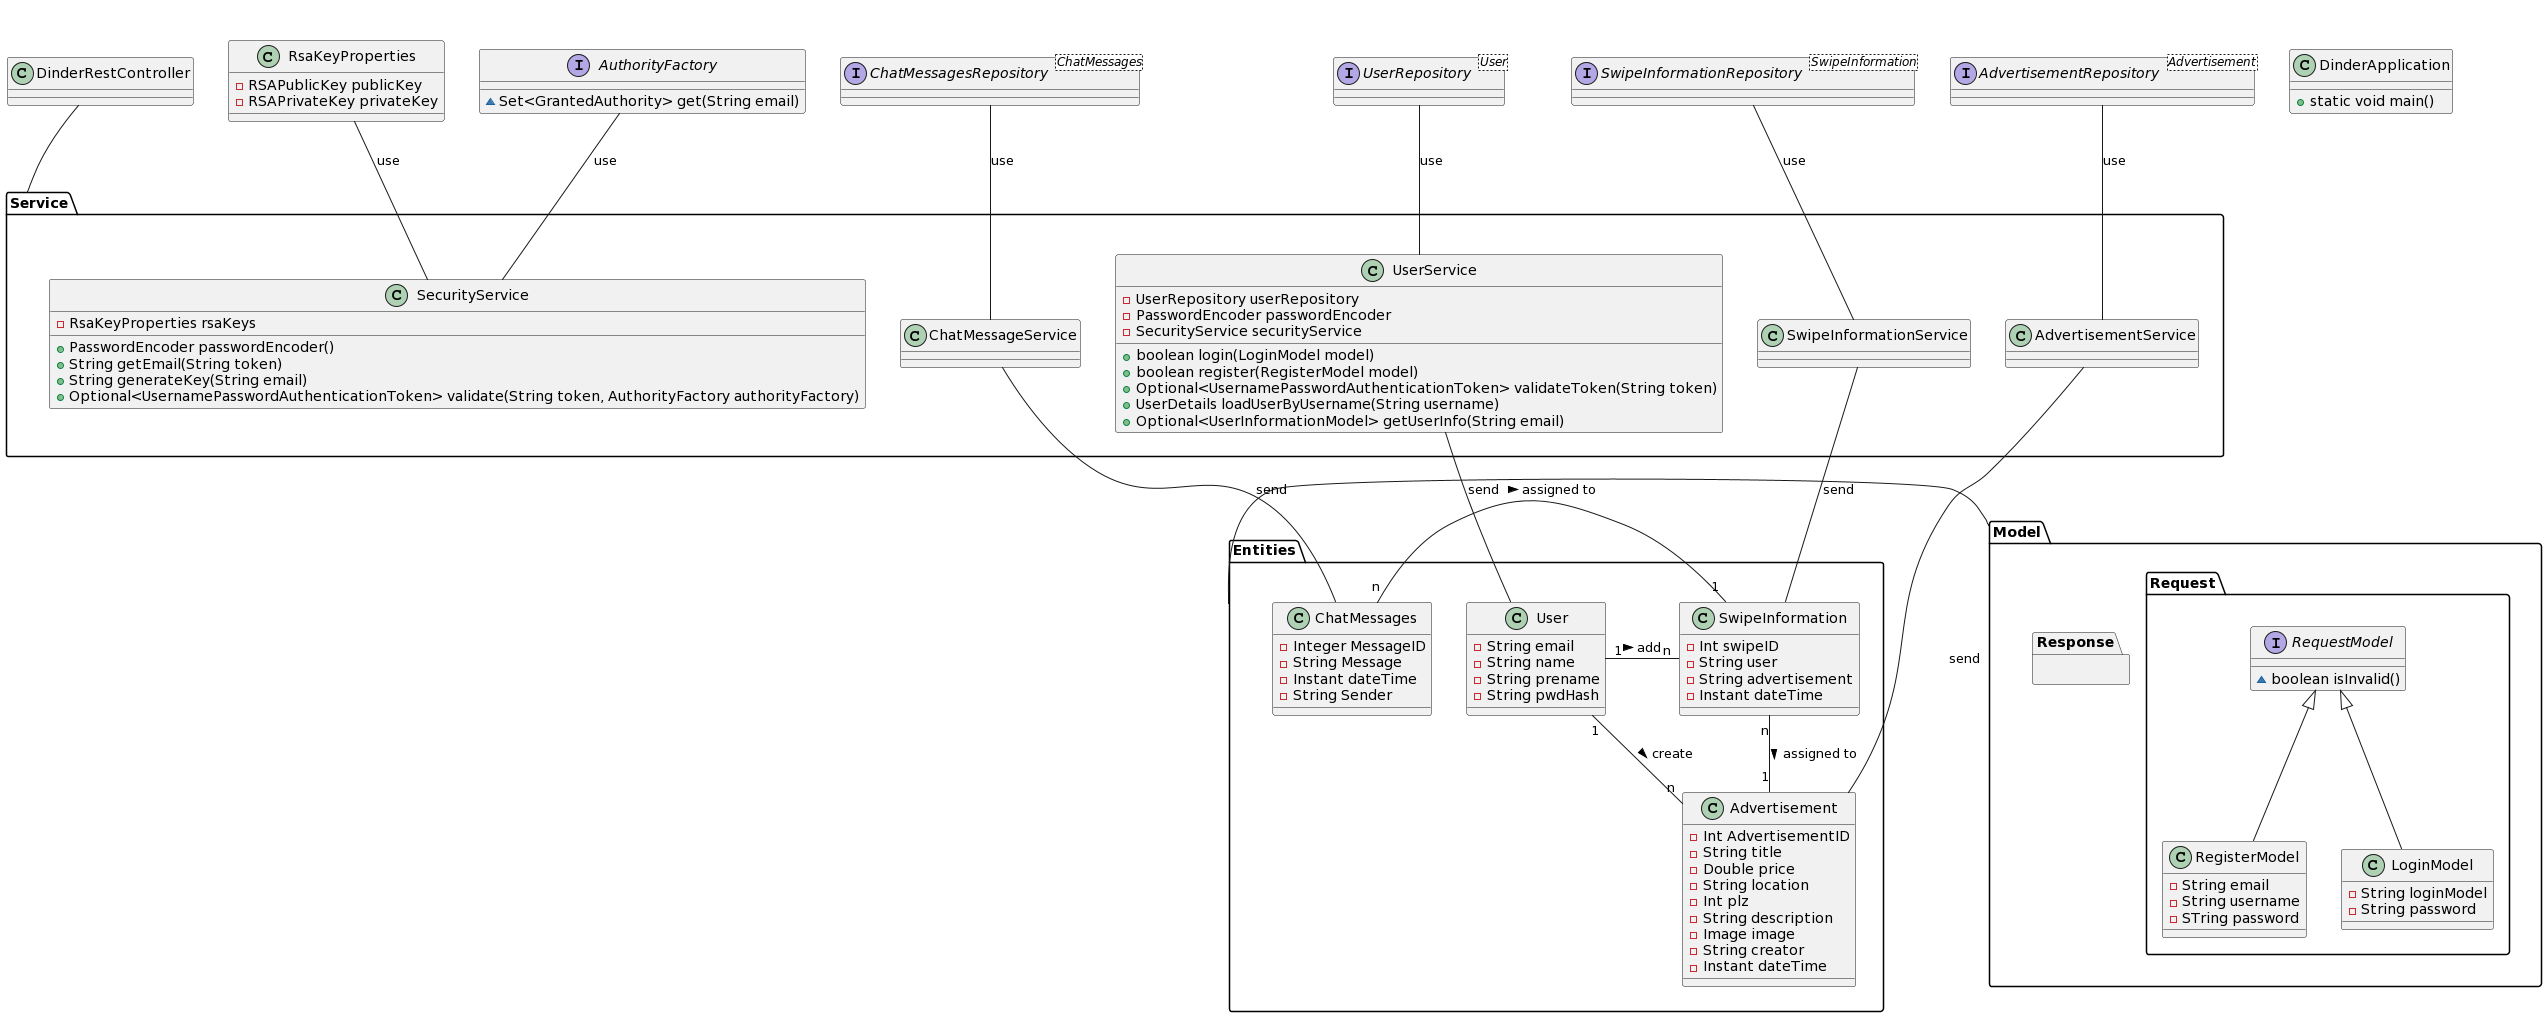

The diagram above was rendered by PlantUML. Its source (embedded in the PNG):
@startuml
Class DinderApplication {
+static void main()
}

Package Entities{
Class User {
-String email
-String name
-String prename
-String pwdHash
}

Class ChatMessages {
-Integer MessageID
-String Message
-Instant dateTime
-String Sender
}

Class Advertisement {
-Int AdvertisementID
-String title
-Double price
-String location
-Int plz
-String description
-Image image
-String creator
-Instant dateTime
}

Class SwipeInformation {
-Int swipeID
-String user
-String advertisement
-Instant dateTime
}
}
SwipeInformation "1" - "n" ChatMessages : assigned to <
User "1" -d- "n" Advertisement : create >
User "1" - "n" SwipeInformation : add >
SwipeInformation "n" -d- "1" Advertisement : assigned to >

Class DinderRestController

Package Service{
Class UserService{
-UserRepository userRepository
-PasswordEncoder passwordEncoder
-SecurityService securityService
+boolean login(LoginModel model)
+boolean register(RegisterModel model)
+Optional<UsernamePasswordAuthenticationToken> validateToken(String token)
+UserDetails loadUserByUsername(String username)
+Optional<UserInformationModel> getUserInfo(String email)
}
Class ChatMessageService
Class AdvertisementService
Class SwipeInformationService
Class SecurityService{
-RsaKeyProperties rsaKeys
+PasswordEncoder passwordEncoder()
+String getEmail(String token)
+String generateKey(String email)
+Optional<UsernamePasswordAuthenticationToken> validate(String token, AuthorityFactory authorityFactory)
}
}
Class RsaKeyProperties{
-RSAPublicKey publicKey
-RSAPrivateKey privateKey
}
DinderRestController -left- Service

Interface UserRepository<User>
Interface ChatMessagesRepository<ChatMessages>
Interface SwipeInformationRepository<SwipeInformation>
Interface AdvertisementRepository<Advertisement>
Interface AuthorityFactory{
~Set<GrantedAuthority> get(String email)
}

UserService -u- UserRepository : use
ChatMessageService -u- ChatMessagesRepository : use
SwipeInformationService -u- SwipeInformationRepository : use
AdvertisementService -u- AdvertisementRepository : use

RsaKeyProperties - SecurityService : use
AuthorityFactory - SecurityService : use

UserService -d- User : send
SwipeInformationService -d- SwipeInformation : send
ChatMessageService -d- ChatMessages : send
AdvertisementService -d- Advertisement : send

DinderRestController -right[hidden]- AdvertisementRepository
DinderRestController -right[hidden]- ChatMessagesRepository
SwipeInformationService -left[hidden]- SecurityService
RsaKeyProperties -left[hidden]- DinderRestController
AuthorityFactory-left[hidden]- DinderRestController

Package Model{
Package Request{
Interface RequestModel{
~boolean isInvalid()
}
Class LoginModel{
-String loginModel
-String password
}
Class RegisterModel{
-String email
-String username
-STring password
}
}
Package Response{

}
}
RequestModel <|-- LoginModel
RequestModel <|-- RegisterModel
Model -left- Entities
@enduml